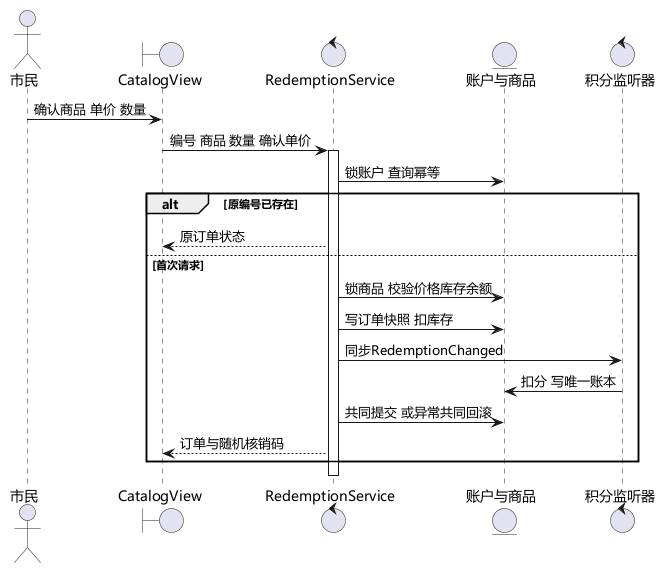

The diagram above was rendered by PlantUML. Its source (embedded in the PNG):
@startuml
!pragma layout smetana
skinparam defaultFontName Microsoft YaHei
skinparam shadowing false
actor 市民
boundary "CatalogView" as UI
control "RedemptionService" as S
entity "账户与商品" as DB
control "积分监听器" as P
市民 -> UI : 确认商品 单价 数量
UI -> S : 编号 商品 数量 确认单价
activate S
S -> DB : 锁账户 查询幂等
alt 原编号已存在
 S --> UI : 原订单状态
else 首次请求
 S -> DB : 锁商品 校验价格库存余额
 S -> DB : 写订单快照 扣库存
 S -> P : 同步RedemptionChanged
 P -> DB : 扣分 写唯一账本
 S -> DB : 共同提交 或异常共同回滚
 S --> UI : 订单与随机核销码
end
deactivate S
@enduml